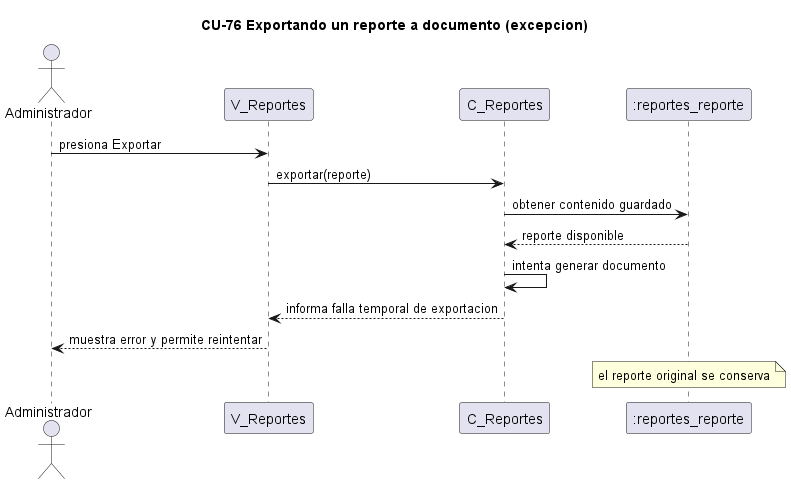

The diagram above was rendered by PlantUML. Its source (embedded in the PNG):
@startuml cu76-exportar-reporte-excepcion
title CU-76 Exportando un reporte a documento (excepcion)
actor Administrador
participant "V_Reportes" as V
participant "C_Reportes" as C
participant ":reportes_reporte" as REP
Administrador -> V : presiona Exportar
V -> C : exportar(reporte)
C -> REP : obtener contenido guardado
REP --> C : reporte disponible
C -> C : intenta generar documento
C --> V : informa falla temporal de exportacion
V --> Administrador : muestra error y permite reintentar
note over REP : el reporte original se conserva
@enduml